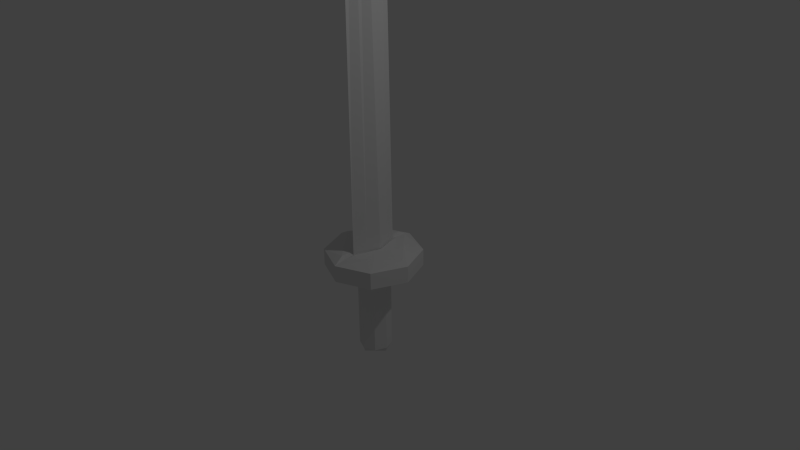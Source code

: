 # Source: miekka.blend  (saved by Blender 2.71.0; exported with 4.5.12 LTS)
import bpy
from mathutils import Matrix  # noqa: F401  (used for matrix-valued properties, if any)

bpy.ops.wm.read_factory_settings(use_empty=True)
scene = bpy.context.scene
scene.name = 'Scene'

# ---- collections
col_collection_1 = bpy.data.collections.new('Collection 1'); scene.collection.children.link(col_collection_1)

# ---- materials (node trees are filled in below, after node groups)
mat_material = bpy.data.materials.new('Material')
mat_material.alpha_threshold = 0.0
mat_material.use_transparent_shadow = False
mat_material.roughness = 0.5
mat_material.line_color = (0.0, 0.0, 0.0, 1.0)

# ---- material node trees

# ---- world
world_world = bpy.data.worlds.new('World'); scene.world = world_world
world_world.color = (0.05088, 0.05088, 0.05088)
world_world.use_sun_shadow = False
world_world.sun_shadow_jitter_overblur = 0.0
world_world.cycles.sampling_method = 'MANUAL'
world_world.cycles.sample_map_resolution = 256

# ---- cameras
cam_camera = bpy.data.cameras.new('Camera')
cam_camera.clip_end = 100.0
cam_camera.lens = 35.0
cam_camera.sensor_width = 32.0
cam_camera.sensor_height = 18.0
cam_camera.ortho_scale = 7.314
cam_camera.dof.focus_distance = 0.0
cam_camera.dof.aperture_fstop = 128.0

# ---- lights
light_lamp = bpy.data.lights.new('Lamp', 'POINT')
light_lamp.transmission_factor = 0.0
light_lamp.cutoff_distance = 30.0
light_lamp.energy = 100.0
light_lamp.shadow_buffer_clip_start = 1.001
light_lamp.shadow_soft_size = 0.1
light_lamp.shadow_maximum_resolution = 0.006
light_lamp.use_absolute_resolution = True
light_lamp.cycles.use_multiple_importance_sampling = False

# ---- meshes
me_cube = bpy.data.meshes.new('Cube')
me_cube.from_pydata([(1.047, 1.047, -1.34), (1.047, -1.047, -1.34), (-1.047, -1.047, -1.34), (-1.047, 1.047, -1.34), (1.047, 1.047, 0.6333), (1.047, -1.047, 0.6333), (-1.047, -1.047, 0.6333), (-1.047, 1.047, 0.6333), (0.5489, 0.549, 1.0), (0.2194, -0.2276, 1.0), (-0.2194, 0.2276, 1.0), (-0.5489, -0.549, 1.0), (0.4498, 0.4499, 73.24), (-0.05574, -0.05576, 80.05), (1.48, 1.436e-07, -1.34), (-0.4498, -0.4499, 73.24), (0.8947, 0.7458, 1.173), (0.8947, -0.8947, 1.173), (-0.7458, -0.8947, 1.173), (0.6338, 0.485, 1.173), (0.2304, -0.2397, 1.173), (-0.485, -0.634, 1.173), (0.6945, 0.8735, 1.173), (-0.8735, 0.8735, 1.173), (-0.8735, -0.6946, 1.173), (0.4721, 0.6512, 1.173), (-0.246, 0.2554, 1.173), (-0.6509, -0.472, 1.173), (0.7258, 0.7258, -1.0), (0.7258, -0.7258, -1.0), (-0.7258, 0.7258, -1.0), (-0.7258, -0.7258, -1.0), (0.3543, 0.3543, -3.942), (0.3543, -0.3543, -3.942), (-0.3543, 0.3543, -3.942), (-0.3543, -0.3543, -3.942), (0.3543, 0.3543, -11.79), (0.3543, -0.3543, -11.79), (-0.3543, 0.3543, -11.79), (-0.3543, -0.3543, -11.79), (0.3251, 0.3251, -12.3), (0.3251, -0.3251, -12.3), (-0.3251, 0.3251, -12.3), (-0.3251, -0.3251, -12.3), (4.165e-07, 1.48, -1.34), (-2.568e-07, -1.48, -1.34), (-1.48, 2.875e-07, -1.34), (1.48, -9.362e-07, 0.6333), (8.384e-07, 1.48, 0.6333), (-1.117e-06, -1.48, 0.6333), (-1.48, 4.901e-07, 0.6333), (0.3842, 0.1607, 1.0), (0.1648, 0.3883, 1.0), (-0.1648, -0.3883, 1.0), (-0.3842, -0.1607, 1.0), (0.197, 0.1971, 76.64), (-0.2528, -0.2528, 76.64), (0.8947, -0.07443, 1.173), (0.07448, -0.8947, 1.173), (0.4321, 0.1226, 1.173), (-0.1273, -0.4369, 1.173), (-0.08949, 0.8735, 1.173), (-0.8735, 0.08944, 1.173), (0.1131, 0.4533, 1.173), (-0.4484, -0.1083, 1.173), (1.026, 2.202e-08, -1.0), (1.121e-07, 1.026, -1.0), (-6.738e-08, -1.026, -1.0), (-1.026, 2.015e-07, -1.0), (0.5011, 1.274e-07, -3.942), (2.161e-08, 0.5011, -3.942), (1.564e-08, -0.5011, -3.942), (-0.5011, 1.334e-07, -3.942), (0.5011, 1.58e-08, -11.79), (1.556e-07, 0.5011, -11.79), (6.795e-08, -0.5011, -11.79), (-0.5011, 1.034e-07, -11.79), (0.3251, 5.96e-08, -12.3), (1.192e-07, 0.3251, -12.3), (1.192e-07, -0.3251, -12.3), (-0.3251, 5.96e-08, -12.3), (1.192e-07, 5.96e-08, -12.3), (-0.4549, -0.4549, 69.57), (-0.02961, -0.07649, 76.03), (0.4549, 0.4549, 69.57), (-0.0762, -0.02937, 76.03), (-0.2423, -0.2657, 72.8), (0.2126, 0.1892, 72.8), (-0.2656, -0.2421, 72.8), (0.1894, 0.2128, 72.8)], [], [(72, 34, 38, 76), (2, 6, 50, 46), (14, 47, 5, 1), (45, 49, 6, 2), (46, 50, 7, 3), (48, 44, 3, 7), (59, 20, 17, 57), (63, 25, 22, 61), (60, 21, 18, 58), (64, 26, 23, 62), (1, 5, 49, 45), (86, 83, 13, 56), (0, 4, 47, 14), (87, 84, 12, 55), (57, 17, 5, 47), (58, 18, 6, 49), (59, 19, 8, 51), (60, 20, 9, 53), (19, 16, 4, 8), (18, 21, 11, 6), (61, 22, 4, 48), (62, 23, 7, 50), (63, 26, 10, 52), (64, 27, 11, 54), (22, 25, 8, 4), (27, 24, 6, 11), (65, 28, 0, 14), (66, 30, 3, 44), (67, 29, 1, 45), (68, 31, 2, 46), (69, 32, 28, 65), (70, 34, 30, 66), (71, 33, 29, 67), (72, 35, 31, 68), (76, 38, 42, 80), (71, 35, 39, 75), (70, 32, 36, 74), (69, 33, 37, 73), (81, 79, 43, 80), (75, 39, 43, 79), (74, 36, 40, 78), (73, 37, 41, 77), (35, 72, 76, 39), (88, 82, 15, 56), (89, 85, 13, 55), (4, 0, 44, 48), (19, 59, 57, 16), (26, 63, 61, 23), (20, 60, 58, 17), (27, 64, 62, 24), (82, 86, 56, 15), (83, 87, 55, 13), (16, 57, 47, 4), (17, 58, 49, 5), (20, 59, 51, 9), (21, 60, 53, 11), (23, 61, 48, 7), (24, 62, 50, 6), (25, 63, 52, 8), (26, 64, 54, 10), (29, 65, 14, 1), (28, 66, 44, 0), (31, 67, 45, 2), (30, 68, 46, 3), (33, 69, 65, 29), (32, 70, 66, 28), (35, 71, 67, 31), (34, 72, 68, 30), (39, 76, 80, 43), (33, 71, 75, 37), (34, 70, 74, 38), (32, 69, 73, 36), (78, 81, 80, 42), (40, 77, 81, 78), (77, 41, 79, 81), (37, 75, 79, 41), (38, 74, 78, 42), (36, 73, 77, 40), (85, 88, 56, 13), (84, 89, 55, 12), (53, 9, 83, 86), (51, 8, 84, 87), (54, 11, 82, 88), (52, 10, 85, 89), (11, 53, 86, 82), (9, 51, 87, 83), (10, 54, 88, 85), (8, 52, 89, 84)])
me_cube.materials.append(mat_material)
me_cube.use_remesh_preserve_volume = False
me_cube.use_remesh_preserve_attributes = False
me_cube.use_mirror_vertex_groups = False
me_cube.update()

# ---- objects
ob_cube = bpy.data.objects.new('Cube', me_cube)
ob_lamp = bpy.data.objects.new('Lamp', light_lamp)
ob_camera = bpy.data.objects.new('Camera', cam_camera)

# ---- transforms, parenting, visibility, modifiers, constraints
ob_cube.location = (0.0, 0.0, 0.0)
ob_cube.rotation_euler = (0.0, -0.0, 0.7821)
ob_cube.scale = (0.4318, 0.4344, 0.1136)
ob_cube.lock_rotations_4d = False
ob_cube.empty_display_type = 'ARROWS'
ob_cube.lineart.crease_threshold = 0.0
ob_lamp.location = (4.076, 1.005, 5.904)
ob_lamp.rotation_euler = (0.6503, 0.05522, 1.866)
ob_lamp.lock_rotations_4d = False
ob_lamp.empty_display_type = 'ARROWS'
ob_lamp.color = (0.0, 0.0, 0.0, 0.0)
ob_lamp.lineart.crease_threshold = 0.0
ob_camera.location = (7.481, -6.508, 5.344)
ob_camera.rotation_euler = (1.109, 0.01082, 0.8149)
ob_camera.lock_rotations_4d = False
ob_camera.empty_display_type = 'ARROWS'
ob_camera.color = (0.0, 0.0, 0.0, 0.0)
ob_camera.display_type = 'WIRE'
ob_camera.lineart.crease_threshold = 0.0

# ---- collection membership
col_collection_1.objects.link(ob_cube)
col_collection_1.objects.link(ob_lamp)
col_collection_1.objects.link(ob_camera)

# ---- scene / render settings (as saved in the file)
scene.camera = ob_camera
scene.frame_start = 1; scene.frame_end = 250; scene.frame_set(1)
scene.render.engine = 'BLENDER_EEVEE_NEXT'
scene.render.resolution_percentage = 50
scene.render.dither_intensity = 0.0
scene.cycles.use_denoising = False
scene.cycles.samples = 10
scene.cycles.sampling_pattern = 'TABULATED_SOBOL'
scene.cycles.light_sampling_threshold = 0.0
scene.cycles.use_adaptive_sampling = False
scene.cycles.use_light_tree = False
scene.cycles.blur_glossy = 0.0
scene.cycles.volume_bounces = 1
scene.cycles.pixel_filter_type = 'GAUSSIAN'
scene.cycles.sample_clamp_indirect = 0.0
scene.view_settings.view_transform = 'Standard'
bpy.context.view_layer.update()
